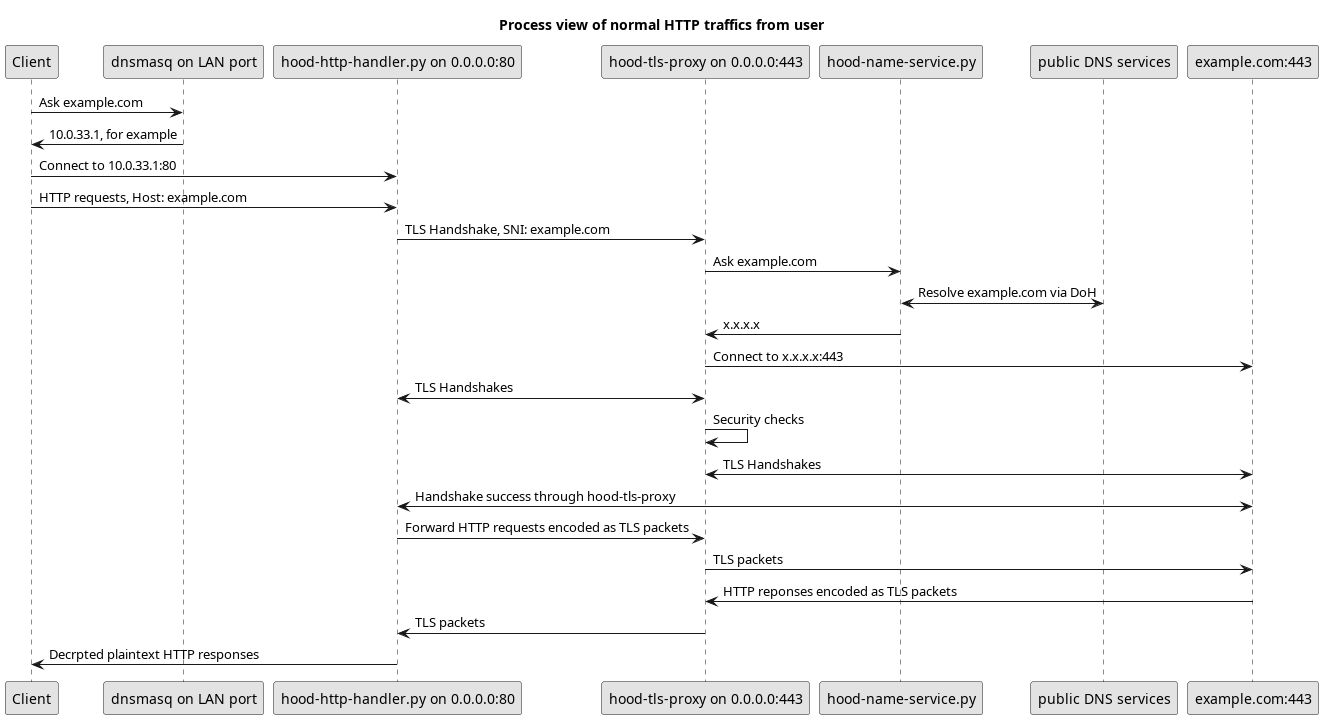

The diagram above was rendered by PlantUML. Its source (embedded in the PNG):
@startuml

skinparam monochrome true
skinparam shadowing false
skinparam defaultFontName Arial
skinparam componentStyle rectangle

title Process view of normal HTTP traffics from user

participant "Client" as CLIENT
participant "dnsmasq on LAN port" as DNSLAN
participant "hood-http-handler.py on 0.0.0.0:80" as HOODHTTP
participant "hood-tls-proxy on 0.0.0.0:443" as HOODTLS
participant "hood-name-service.py" as HOODNAME
participant "public DNS services" as PUBDNS
participant "example.com:443" as HTTP

CLIENT -> DNSLAN: Ask example.com
DNSLAN -> CLIENT: 10.0.33.1, for example
CLIENT -> HOODHTTP: Connect to 10.0.33.1:80
CLIENT -> HOODHTTP: HTTP requests, Host: example.com
HOODHTTP -> HOODTLS: TLS Handshake, SNI: example.com
HOODTLS -> HOODNAME: Ask example.com
HOODNAME <-> PUBDNS: Resolve example.com via DoH
HOODNAME -> HOODTLS: x.x.x.x
HOODTLS -> HTTP: Connect to x.x.x.x:443
HOODTLS <-> HOODHTTP: TLS Handshakes
HOODTLS -> HOODTLS: Security checks
HOODTLS <-> HTTP: TLS Handshakes
HOODHTTP <-> HTTP: Handshake success through hood-tls-proxy
HOODHTTP -> HOODTLS: Forward HTTP requests encoded as TLS packets
HOODTLS -> HTTP: TLS packets
HTTP -> HOODTLS: HTTP reponses encoded as TLS packets
HOODTLS -> HOODHTTP: TLS packets
HOODHTTP -> CLIENT: Decrpted plaintext HTTP responses


@enduml